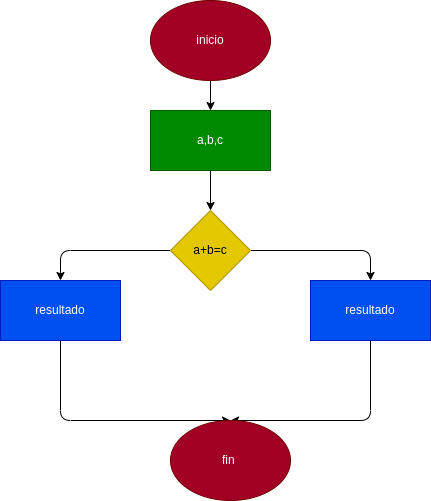

The diagram above was exported from draw.io. Its source (the exported page's mxGraphModel, read from the mxfile embedded in the PNG):
<mxGraphModel dx="662" dy="415" grid="1" gridSize="10" guides="1" tooltips="1" connect="1" arrows="1" fold="1" page="1" pageScale="1" pageWidth="827" pageHeight="1169" math="0" shadow="0">
  <root>
    <mxCell id="0" />
    <mxCell id="1" parent="0" />
    <mxCell id="4" value="" style="edgeStyle=none;html=1;" edge="1" parent="1" source="2" target="3">
      <mxGeometry relative="1" as="geometry" />
    </mxCell>
    <mxCell id="2" value="inicio" style="ellipse;whiteSpace=wrap;html=1;fillColor=#a20025;fontColor=#ffffff;strokeColor=#6F0000;" vertex="1" parent="1">
      <mxGeometry x="270" y="20" width="120" height="80" as="geometry" />
    </mxCell>
    <mxCell id="6" value="" style="edgeStyle=none;html=1;" edge="1" parent="1" source="3" target="5">
      <mxGeometry relative="1" as="geometry" />
    </mxCell>
    <mxCell id="3" value="a,b,c" style="whiteSpace=wrap;html=1;fillColor=#008a00;fontColor=#ffffff;strokeColor=#005700;" vertex="1" parent="1">
      <mxGeometry x="270" y="130" width="120" height="60" as="geometry" />
    </mxCell>
    <mxCell id="8" value="" style="edgeStyle=none;html=1;" edge="1" parent="1" source="5" target="7">
      <mxGeometry relative="1" as="geometry">
        <Array as="points">
          <mxPoint x="490" y="270" />
        </Array>
      </mxGeometry>
    </mxCell>
    <mxCell id="10" value="" style="edgeStyle=none;html=1;" edge="1" parent="1" source="5" target="9">
      <mxGeometry relative="1" as="geometry">
        <Array as="points">
          <mxPoint x="180" y="270" />
        </Array>
      </mxGeometry>
    </mxCell>
    <mxCell id="5" value="a+b=c" style="rhombus;whiteSpace=wrap;html=1;fillColor=#e3c800;fontColor=#000000;strokeColor=#B09500;" vertex="1" parent="1">
      <mxGeometry x="290" y="230" width="80" height="80" as="geometry" />
    </mxCell>
    <mxCell id="12" style="edgeStyle=none;html=1;entryX=0.5;entryY=0;entryDx=0;entryDy=0;" edge="1" parent="1" source="7" target="11">
      <mxGeometry relative="1" as="geometry">
        <Array as="points">
          <mxPoint x="490" y="440" />
        </Array>
      </mxGeometry>
    </mxCell>
    <mxCell id="7" value="resultado" style="whiteSpace=wrap;html=1;fillColor=#0050ef;fontColor=#ffffff;strokeColor=#001DBC;" vertex="1" parent="1">
      <mxGeometry x="430" y="300" width="120" height="60" as="geometry" />
    </mxCell>
    <mxCell id="13" style="edgeStyle=none;html=1;entryX=0.5;entryY=0;entryDx=0;entryDy=0;" edge="1" parent="1" source="9" target="11">
      <mxGeometry relative="1" as="geometry">
        <Array as="points">
          <mxPoint x="180" y="440" />
        </Array>
      </mxGeometry>
    </mxCell>
    <mxCell id="9" value="resultado" style="whiteSpace=wrap;html=1;fillColor=#0050ef;fontColor=#ffffff;strokeColor=#001DBC;" vertex="1" parent="1">
      <mxGeometry x="120" y="300" width="120" height="60" as="geometry" />
    </mxCell>
    <mxCell id="11" value="fin&amp;nbsp;" style="ellipse;whiteSpace=wrap;html=1;fillColor=#a20025;fontColor=#ffffff;strokeColor=#6F0000;" vertex="1" parent="1">
      <mxGeometry x="290" y="440" width="120" height="80" as="geometry" />
    </mxCell>
  </root>
</mxGraphModel>